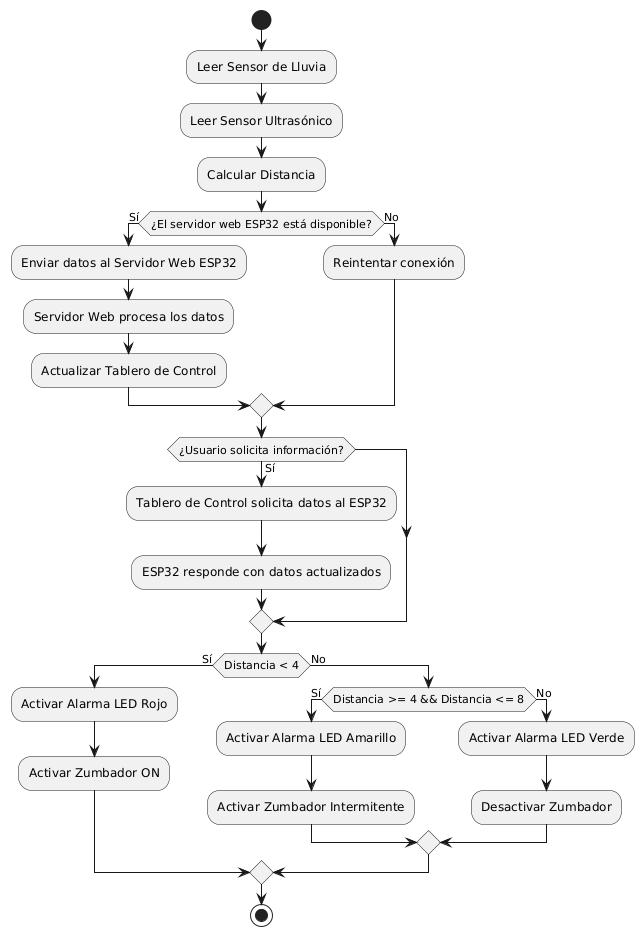

The diagram above was rendered by PlantUML. Its source (embedded in the PNG):
@startuml
start

:Leer Sensor de Lluvia;
:Leer Sensor Ultrasónico;
:Calcular Distancia;

if (¿El servidor web ESP32 está disponible?) then (Sí)
    :Enviar datos al Servidor Web ESP32;
    :Servidor Web procesa los datos;
    :Actualizar Tablero de Control;
else (No)
    :Reintentar conexión;
endif

if (¿Usuario solicita información?) then (Sí)
    :Tablero de Control solicita datos al ESP32;
    :ESP32 responde con datos actualizados;
endif

if (Distancia < 4) then (Sí)
    :Activar Alarma LED Rojo;
    :Activar Zumbador ON;
else (No)
    if (Distancia >= 4 && Distancia <= 8) then (Sí)
        :Activar Alarma LED Amarillo;
        :Activar Zumbador Intermitente;
    else (No)
        :Activar Alarma LED Verde;
        :Desactivar Zumbador;
    endif
endif

stop
@enduml